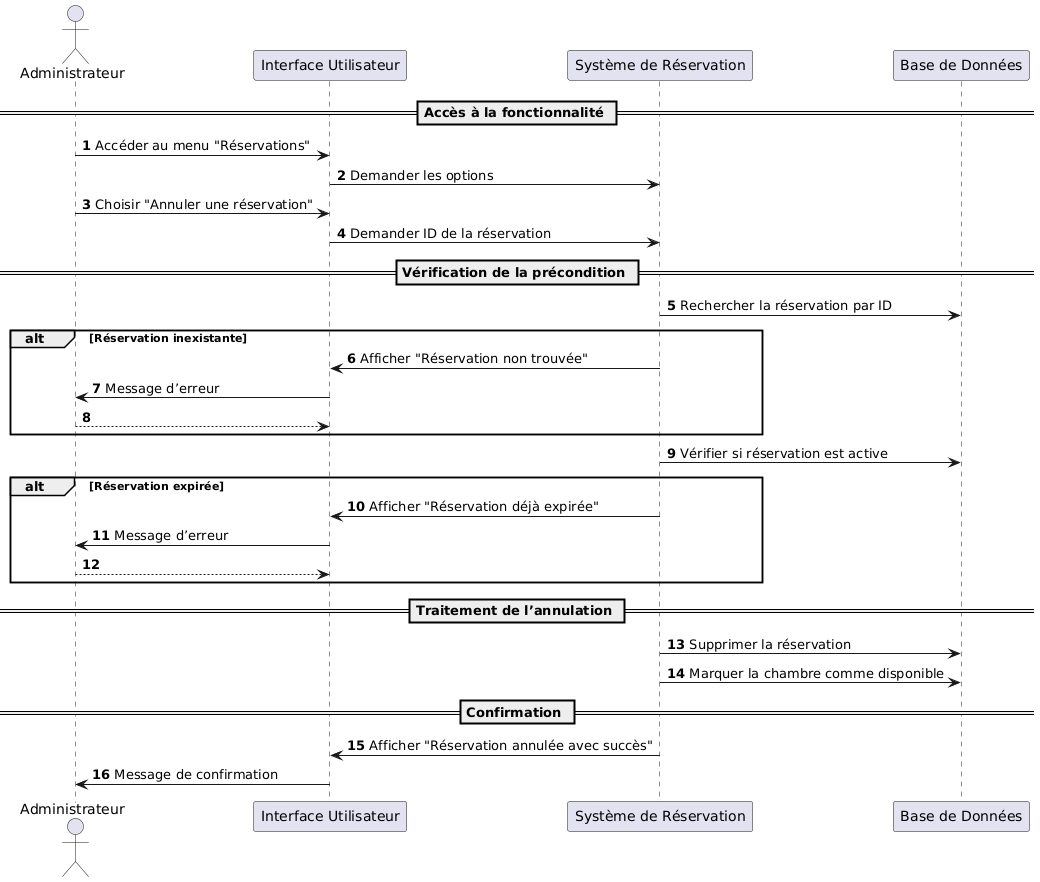

The diagram above was rendered by PlantUML. Its source (embedded in the PNG):
@startuml
autonumber

actor Administrateur
participant "Interface Utilisateur" as UI
participant "Système de Réservation" as System
participant "Base de Données" as DB

== Accès à la fonctionnalité ==
Administrateur -> UI: Accéder au menu "Réservations"
UI -> System: Demander les options
Administrateur -> UI: Choisir "Annuler une réservation"
UI -> System: Demander ID de la réservation

== Vérification de la précondition ==
System -> DB: Rechercher la réservation par ID
alt Réservation inexistante
    System -> UI: Afficher "Réservation non trouvée"
    UI -> Administrateur: Message d’erreur
    return
end

System -> DB: Vérifier si réservation est active
alt Réservation expirée
    System -> UI: Afficher "Réservation déjà expirée"
    UI -> Administrateur: Message d’erreur
    return
end

== Traitement de l’annulation ==
System -> DB: Supprimer la réservation
System -> DB: Marquer la chambre comme disponible

== Confirmation ==
System -> UI: Afficher "Réservation annulée avec succès"
UI -> Administrateur: Message de confirmation
@enduml